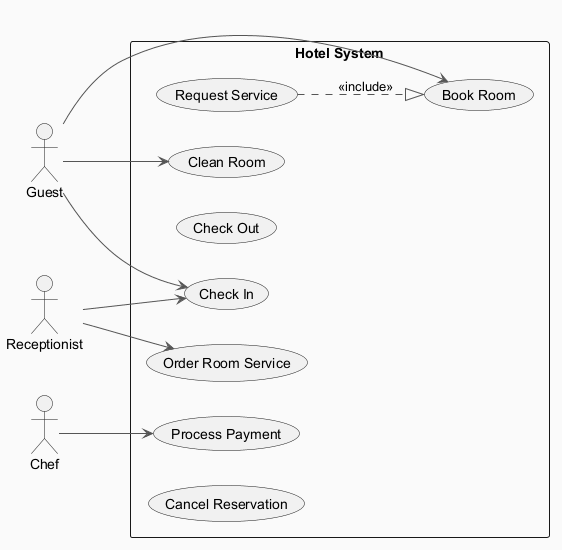

The diagram above was rendered by PlantUML. Its source (embedded in the PNG):
@startuml
skinparam backgroundColor #FAFAFA
skinparam classBackgroundColor #FFF3E0
skinparam classBorderColor #E65100
skinparam ArrowColor #555555
left to right direction
actor "Guest" as Guest
actor "Receptionist" as Receptionist
actor "Chef" as Chef
rectangle "Hotel System" {
  usecase "Request Service" as UC_RequestService
  usecase "Book Room" as UC_BookRoom
  usecase "Order Room Service" as UC_OrderRoomService
  usecase "Check Out" as UC_CheckOut
  usecase "Clean Room" as UC_CleanRoom
  usecase "Check In" as UC_CheckIn
  usecase "Process Payment" as UC_ProcessPayment
  usecase "Cancel Reservation" as UC_CancelReservation
}
Guest --> UC_BookRoom
Guest --> UC_CleanRoom
Guest --> UC_CheckIn
Receptionist --> UC_CheckIn
Receptionist --> UC_OrderRoomService
Chef --> UC_ProcessPayment
UC_RequestService ..|> UC_BookRoom : <<include>>
@enduml